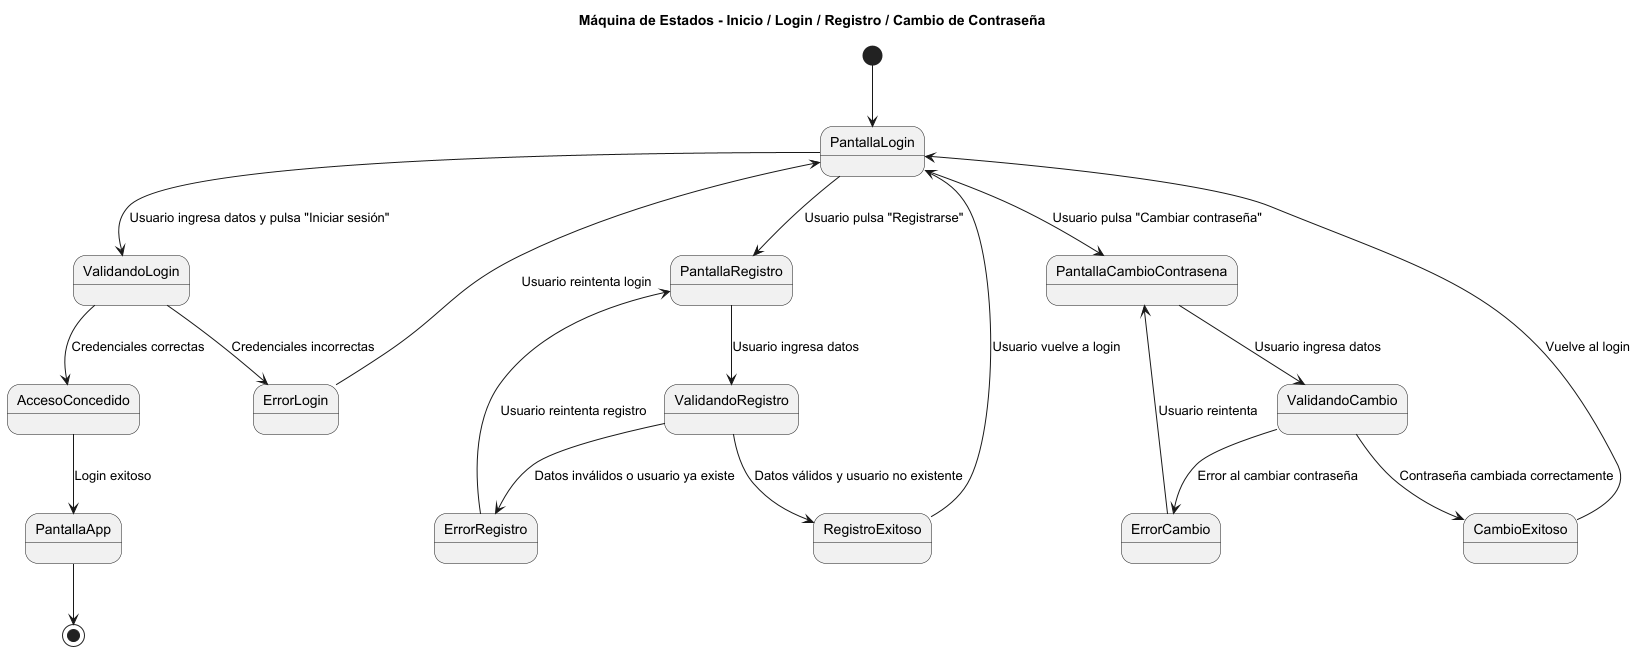

The diagram above was rendered by PlantUML. Its source (embedded in the PNG):
@startuml
title Máquina de Estados - Inicio / Login / Registro / Cambio de Contraseña

[*] --> PantallaLogin

PantallaLogin --> ValidandoLogin : Usuario ingresa datos y pulsa "Iniciar sesión"
ValidandoLogin --> AccesoConcedido : Credenciales correctas
ValidandoLogin --> ErrorLogin : Credenciales incorrectas

ErrorLogin --> PantallaLogin : Usuario reintenta login
AccesoConcedido --> PantallaApp : Login exitoso
PantallaApp --> [*]

PantallaLogin --> PantallaRegistro : Usuario pulsa "Registrarse"
PantallaRegistro --> ValidandoRegistro : Usuario ingresa datos
ValidandoRegistro --> RegistroExitoso : Datos válidos y usuario no existente
ValidandoRegistro --> ErrorRegistro : Datos inválidos o usuario ya existe
ErrorRegistro --> PantallaRegistro : Usuario reintenta registro
RegistroExitoso --> PantallaLogin : Usuario vuelve a login

PantallaLogin --> PantallaCambioContrasena : Usuario pulsa "Cambiar contraseña"
PantallaCambioContrasena --> ValidandoCambio : Usuario ingresa datos
ValidandoCambio --> CambioExitoso : Contraseña cambiada correctamente
ValidandoCambio --> ErrorCambio : Error al cambiar contraseña
ErrorCambio --> PantallaCambioContrasena : Usuario reintenta

CambioExitoso --> PantallaLogin : Vuelve al login

@enduml